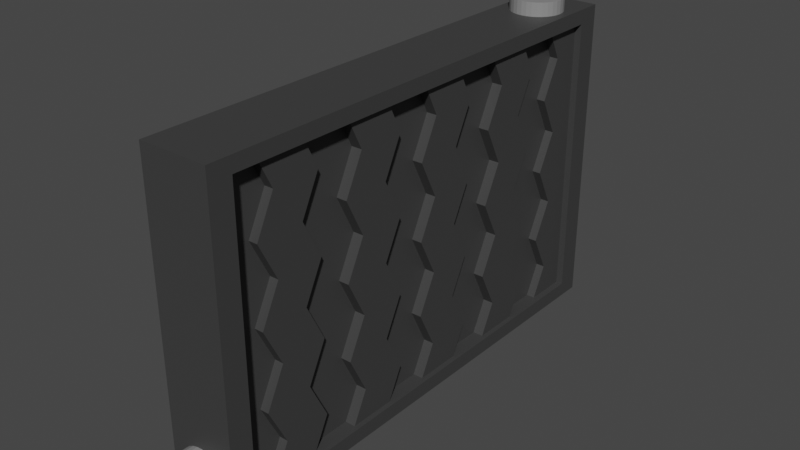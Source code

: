 # Source: radiator.blend  (saved by Blender 3.5.10; exported with 4.5.12 LTS)
import bpy
from mathutils import Matrix  # noqa: F401  (used for matrix-valued properties, if any)

bpy.ops.wm.read_factory_settings(use_empty=True)
scene = bpy.context.scene
scene.name = 'Scene'

# ---- collections
col_collection = bpy.data.collections.new('Collection'); scene.collection.children.link(col_collection)

# ---- materials (node trees are filled in below, after node groups)
mat_material = bpy.data.materials.new('Material')
mat_material.alpha_threshold = 0.0
mat_material.use_transparent_shadow = False
mat_material.roughness = 0.5
mat_material.line_color = (0.0, 0.0, 0.0, 1.0)
mat_material_001 = bpy.data.materials.new('Material.001')
mat_material_001.use_transparent_shadow = False

# ---- material node trees
mat_material.use_nodes = True; mat_material.node_tree.nodes.clear()
_N = mat_material.node_tree.nodes; _L = mat_material.node_tree.links
n0 = _N.new('ShaderNodeOutputMaterial'); n0.name = 'Material Output'; n0.location = (300, 300)
n1 = _N.new('ShaderNodeBsdfPrincipled'); n1.name = 'Principled BSDF'; n1.location = (10, 300)
n1.distribution = 'GGX'
n1.subsurface_method = 'RANDOM_WALK_SKIN'
n1.inputs[0].default_value = (0.04696, 0.04696, 0.04696, 1.0)
n1.inputs[3].default_value = 1.45
n1.inputs[27].default_value = (0.0, 0.0, 0.0, 1.0)
n1.inputs[28].default_value = 1.0
_L.new(n1.outputs[0], n0.inputs[0])
n0.is_active_output = True
mat_material_001.use_nodes = True; mat_material_001.node_tree.nodes.clear()
_N = mat_material_001.node_tree.nodes; _L = mat_material_001.node_tree.links
n0 = _N.new('ShaderNodeBsdfPrincipled'); n0.name = 'Principled BSDF'; n0.location = (10, 300)
n0.distribution = 'GGX'
n0.subsurface_method = 'RANDOM_WALK_SKIN'
n0.inputs[0].default_value = (0.2529, 0.2529, 0.2529, 1.0)
n0.inputs[3].default_value = 1.45
n0.inputs[27].default_value = (0.0, 0.0, 0.0, 1.0)
n0.inputs[28].default_value = 1.0
n1 = _N.new('ShaderNodeOutputMaterial'); n1.name = 'Material Output'; n1.location = (300, 300)
_L.new(n0.outputs[0], n1.inputs[0])
n1.is_active_output = True

# ---- world
world_world = bpy.data.worlds.new('World'); scene.world = world_world
world_world.use_nodes = True; world_world.node_tree.nodes.clear()
_N = world_world.node_tree.nodes; _L = world_world.node_tree.links
n0 = _N.new('ShaderNodeOutputWorld'); n0.name = 'World Output'; n0.location = (300, 300)
n1 = _N.new('ShaderNodeBackground'); n1.name = 'Background'; n1.location = (10, 300)
n1.inputs[0].default_value = (0.05088, 0.05088, 0.05088, 1.0)
_L.new(n1.outputs[0], n0.inputs[0])
n0.is_active_output = True
world_world.color = (0.05088, 0.05088, 0.05088)
world_world.use_sun_shadow = False
world_world.sun_shadow_jitter_overblur = 0.0

# ---- meshes
me_cube = bpy.data.meshes.new('Cube')
me_cube.from_pydata([(1.0, 0.9073, 0.9073), (1.0, 0.9073, -0.9073), (1.0, -0.9073, 0.9073), (1.0, -0.9073, -0.9073), (-1.0, 1.0, 1.0), (-1.0, 1.0, -1.0), (-1.0, -1.0, 1.0), (-1.0, -1.0, -1.0), (1.0, 1.0, 1.0), (1.0, 1.0, -1.0), (1.0, -1.0, 1.0), (1.0, -1.0, -1.0), (-1.0, -0.9073, -0.9073), (-1.0, 0.9073, 0.9073), (-1.0, -0.9073, 0.9073), (-1.0, 0.9073, -0.9073), (-1.0, -0.9073, 0.9073), (-1.0, -1.0, 1.0), (-1.0, 1.0, 1.0), (-1.0, 1.0, -1.0), (-1.0, 0.9073, -0.9073), (-1.0, 0.9073, 0.9073), (-1.0, -1.0, -1.0), (-1.0, -0.9073, -0.9073)], [], [(8, 4, 6, 10), (11, 10, 6, 7), (5, 9, 11, 7), (5, 4, 8, 9), (0, 1, 9, 8), (3, 2, 10, 11), (2, 0, 8, 10), (1, 3, 11, 9), (16, 17, 18, 19, 20, 21), (20, 19, 22, 17, 16, 23), (12, 3, 1, 15), (14, 2, 3, 12), (13, 0, 2, 14), (15, 1, 0, 13)])
_uv = me_cube.uv_layers.new(name='UVMap')
_uv.uv.foreach_set('vector', [0.625, 0.5, 0.875, 0.5, 0.875, 0.75, 0.625, 0.75, 0.375, 0.75, 0.625, 0.75, 0.625, 1.0, 0.375, 1.0, 0.125, 0.5, 0.375, 0.5, 0.375, 0.75, 0.125, 0.75, 0.375, 0.25, 0.625, 0.25, 0.625, 0.5, 0.375, 0.5, 0.6134, 0.5116, 0.3866, 0.5116, 0.375, 0.5, 0.625, 0.5, 0.3866, 0.7384, 0.6134, 0.7384, 0.625, 0.75, 0.375, 0.75, 0.6134, 0.7384, 0.6134, 0.5116, 0.625, 0.5, 0.625, 0.75, 0.3866, 0.5116, 0.3866, 0.7384, 0.375, 0.75, 0.375, 0.5, 0.6134, 0.01158, 0.625, 0.0, 0.625, 0.25, 0.375, 0.25, 0.3866, 0.2384, 0.6134, 0.2384, 0.3866, 0.2384, 0.375, 0.25, 0.375, 0.0, 0.625, 0.0, 0.6134, 0.01158, 0.3866, 0.01158, 0.3866, 0.7384, 0.3866, 0.7384, 0.3866, 0.5116, 0.3866, 0.5116, 0.6134, 0.7384, 0.6134, 0.7384, 0.3866, 0.7384, 0.3866, 0.7384, 0.6134, 0.5116, 0.6134, 0.5116, 0.6134, 0.7384, 0.6134, 0.7384, 0.3866, 0.5116, 0.3866, 0.5116, 0.6134, 0.5116, 0.6134, 0.5116])
me_cube.materials.append(mat_material)
me_cube.use_mirror_vertex_groups = False
me_cube.update()
me_cube_001 = bpy.data.meshes.new('Cube.001')
me_cube_001.from_pydata([(-0.4, -5.045, -3.173), (-0.4, -4.645, -2.373), (-0.4, -4.245, -3.173), (-0.4, -3.845, -2.373), (0.4, -5.045, -3.173), (0.4, -4.645, -2.373), (0.4, -4.245, -3.173), (0.4, -3.845, -2.373), (-0.4, -5.045, -1.573), (-0.4, -4.245, -1.573), (0.4, -4.245, -1.573), (0.4, -5.045, -1.573), (-0.4, -4.645, -0.7734), (-0.4, -3.845, -0.7734), (0.4, -3.845, -0.7734), (0.4, -4.645, -0.7734), (-0.4, -5.045, 0.02656), (-0.4, -4.245, 0.02656), (0.4, -4.245, 0.02656), (0.4, -5.045, 0.02656), (-0.4, -4.645, 0.8266), (-0.4, -3.845, 0.8266), (0.4, -3.845, 0.8266), (0.4, -4.645, 0.8266), (-0.4, -5.045, 1.627), (-0.4, -4.245, 1.627), (0.4, -4.245, 1.627), (0.4, -5.045, 1.627), (-0.4, -4.645, 2.427), (-0.4, -3.845, 2.427), (0.4, -3.845, 2.427), (0.4, -4.645, 2.427), (-0.4, -5.045, 3.227), (-0.4, -4.245, 3.227), (0.4, -4.245, 3.227), (0.4, -5.045, 3.227), (-0.4, -2.845, -2.373), (-0.4, -3.245, -3.173), (0.4, -3.245, -3.173), (0.4, -2.845, -2.373), (-0.4, -3.245, -1.573), (0.4, -3.245, -1.573), (-0.4, -2.845, -0.7734), (0.4, -2.845, -0.7734), (-0.4, -3.245, 0.02656), (0.4, -3.245, 0.02656), (-0.4, -2.845, 0.8266), (0.4, -2.845, 0.8266), (-0.4, -3.245, 1.627), (0.4, -3.245, 1.627), (-0.4, -2.845, 2.427), (0.4, -2.845, 2.427), (-0.4, -3.245, 3.227), (0.4, -3.245, 3.227), (0.4, -1.845, -2.373), (0.4, -2.245, -3.173), (-0.4, -1.845, -2.373), (-0.4, -2.245, -3.173), (-0.4, -2.245, -1.573), (0.4, -2.245, -1.573), (-0.4, -1.845, -0.7734), (0.4, -1.845, -0.7734), (-0.4, -2.245, 0.02656), (0.4, -2.245, 0.02656), (-0.4, -1.845, 0.8266), (0.4, -1.845, 0.8266), (-0.4, -2.245, 1.627), (0.4, -2.245, 1.627), (-0.4, -1.845, 2.427), (0.4, -1.845, 2.427), (-0.4, -2.245, 3.227), (0.4, -2.245, 3.227), (0.4, -0.8452, -2.373), (0.4, -1.245, -3.173), (-0.4, -0.8452, -2.373), (-0.4, -1.245, -3.173), (-0.4, -1.245, -1.573), (0.4, -1.245, -1.573), (-0.4, -0.8452, -0.7734), (0.4, -0.8452, -0.7734), (-0.4, -1.245, 0.02656), (0.4, -1.245, 0.02656), (-0.4, -0.8452, 0.8266), (0.4, -0.8452, 0.8266), (-0.4, -1.245, 1.627), (0.4, -1.245, 1.627), (-0.4, -0.8452, 2.427), (0.4, -0.8452, 2.427), (-0.4, -1.245, 3.227), (0.4, -1.245, 3.227), (0.4, 0.1548, -2.373), (0.4, -0.2452, -3.173), (-0.4, 0.1548, -2.373), (-0.4, -0.2452, -3.173), (-0.4, -0.2452, -1.573), (0.4, -0.2452, -1.573), (-0.4, 0.1548, -0.7734), (0.4, 0.1548, -0.7734), (-0.4, -0.2452, 0.02656), (0.4, -0.2452, 0.02656), (-0.4, 0.1548, 0.8266), (0.4, 0.1548, 0.8266), (-0.4, -0.2452, 1.627), (0.4, -0.2452, 1.627), (-0.4, 0.1548, 2.427), (0.4, 0.1548, 2.427), (-0.4, -0.2452, 3.227), (0.4, -0.2452, 3.227), (0.4, 1.155, -2.373), (0.4, 0.7548, -3.173), (-0.4, 1.155, -2.373), (-0.4, 0.7548, -3.173), (-0.4, 0.7548, -1.573), (0.4, 0.7548, -1.573), (-0.4, 1.155, -0.7734), (0.4, 1.155, -0.7734), (-0.4, 0.7548, 0.02656), (0.4, 0.7548, 0.02656), (-0.4, 1.155, 0.8266), (0.4, 1.155, 0.8266), (-0.4, 0.7548, 1.627), (0.4, 0.7548, 1.627), (-0.4, 1.155, 2.427), (0.4, 1.155, 2.427), (-0.4, 0.7548, 3.227), (0.4, 0.7548, 3.227), (0.4, 2.155, -2.373), (0.4, 1.755, -3.173), (-0.4, 2.155, -2.373), (-0.4, 1.755, -3.173), (-0.4, 1.755, -1.573), (0.4, 1.755, -1.573), (-0.4, 2.155, -0.7734), (0.4, 2.155, -0.7734), (-0.4, 1.755, 0.02656), (0.4, 1.755, 0.02656), (-0.4, 2.155, 0.8266), (0.4, 2.155, 0.8266), (-0.4, 1.755, 1.627), (0.4, 1.755, 1.627), (-0.4, 2.155, 2.427), (0.4, 2.155, 2.427), (-0.4, 1.755, 3.227), (0.4, 1.755, 3.227), (0.4, 3.155, -2.373), (0.4, 2.755, -3.173), (-0.4, 3.155, -2.373), (-0.4, 2.755, -3.173), (-0.4, 2.755, -1.573), (0.4, 2.755, -1.573), (-0.4, 3.155, -0.7734), (0.4, 3.155, -0.7734), (-0.4, 2.755, 0.02656), (0.4, 2.755, 0.02656), (-0.4, 3.155, 0.8266), (0.4, 3.155, 0.8266), (-0.4, 2.755, 1.627), (0.4, 2.755, 1.627), (-0.4, 3.155, 2.427), (0.4, 3.155, 2.427), (-0.4, 2.755, 3.227), (0.4, 2.755, 3.227), (0.4, 4.155, -2.373), (0.4, 3.755, -3.173), (-0.4, 4.155, -2.373), (-0.4, 3.755, -3.173), (-0.4, 3.755, -1.573), (0.4, 3.755, -1.573), (-0.4, 4.155, -0.7734), (0.4, 4.155, -0.7734), (-0.4, 3.755, 0.02656), (0.4, 3.755, 0.02656), (-0.4, 4.155, 0.8266), (0.4, 4.155, 0.8266), (-0.4, 3.755, 1.627), (0.4, 3.755, 1.627), (-0.4, 4.155, 2.427), (0.4, 4.155, 2.427), (-0.4, 3.755, 3.227), (0.4, 3.755, 3.227), (0.4, 5.155, -2.373), (0.4, 4.755, -3.173), (-0.4, 5.155, -2.373), (-0.4, 4.755, -3.173), (-0.4, 4.755, -1.573), (0.4, 4.755, -1.573), (-0.4, 5.155, -0.7734), (0.4, 5.155, -0.7734), (-0.4, 4.755, 0.02656), (0.4, 4.755, 0.02656), (-0.4, 5.155, 0.8266), (0.4, 5.155, 0.8266), (-0.4, 4.755, 1.627), (0.4, 4.755, 1.627), (-0.4, 5.155, 2.427), (0.4, 5.155, 2.427), (-0.4, 4.755, 3.227), (0.4, 4.755, 3.227), (-0.2123, -3.845, -2.373), (-0.2123, -4.245, -3.173), (0.5877, -4.245, -3.173), (0.5877, -3.245, 1.627), (0.5877, -4.245, 1.627), (0.5877, -3.845, -2.373), (0.5877, -2.845, -2.373), (0.5877, -3.245, -3.173), (0.5877, -2.845, 0.8266), (0.5877, -3.845, 0.8266), (-0.2123, -4.245, -1.573), (0.5877, -4.245, -1.573), (0.5877, -4.245, 0.02656), (0.5877, -3.245, 0.02656), (0.5877, -3.845, -0.7734), (-0.2123, -3.845, -0.7734), (-0.2123, -4.245, 0.02656), (-0.2123, -3.245, -3.173), (-0.2123, -3.845, 0.8266), (-0.2123, -2.845, 2.427), (-0.2123, -3.845, 2.427), (-0.2123, -4.245, 1.627), (-0.2123, -4.245, 3.227), (-0.2123, -3.245, 3.227), (-0.2123, -2.845, -2.373), (0.5877, -3.845, 2.427), (0.5877, -4.245, 3.227), (-0.2123, -3.245, -1.573), (0.5877, -3.245, -1.573), (0.5877, -2.845, -0.7734), (-0.2123, -2.845, -0.7734), (-0.2123, -3.245, 0.02656), (-0.2123, -2.845, 0.8266), (-0.2123, -3.245, 1.627), (0.5877, -2.845, 2.427), (0.5877, -3.245, 3.227), (0.6216, -1.845, -2.373), (0.6216, -2.245, -3.173), (-0.1784, -2.245, 1.627), (-0.1784, -1.245, 1.627), (-0.1784, -2.245, -3.173), (-0.1784, -1.845, -2.373), (0.6216, -1.245, -3.173), (-0.1784, -2.245, -1.573), (0.6216, -2.245, -1.573), (-0.1784, -1.245, -3.173), (0.6216, -1.845, -0.7734), (-0.1784, -1.845, -0.7734), (0.6216, -1.245, 3.227), (0.6216, -2.245, 3.227), (-0.1784, -2.245, 0.02656), (0.6216, -2.245, 0.02656), (0.6216, -1.845, 2.427), (0.6216, -0.8452, 2.427), (-0.1784, -1.845, 0.8266), (0.6216, -1.845, 0.8266), (-0.1784, -1.245, -1.573), (0.6216, -2.245, 1.627), (-0.1784, -0.8452, -0.7734), (-0.1784, -1.845, 2.427), (-0.1784, -2.245, 3.227), (0.6216, -0.8452, -2.373), (-0.1784, -0.8452, -2.373), (0.6216, -1.245, -1.573), (0.6216, -0.8452, -0.7734), (-0.1784, -1.245, 0.02656), (0.6216, -1.245, 0.02656), (-0.1784, -0.8452, 0.8266), (0.6216, -0.8452, 0.8266), (0.6216, -1.245, 1.627), (-0.1784, -0.8452, 2.427), (-0.1784, -1.245, 3.227), (0.6172, 0.1548, -2.373), (0.6172, -0.2452, -3.173), (0.6172, -0.2452, 1.627), (0.6172, 0.7548, 1.627), (-0.1828, -0.2452, -3.173), (-0.1828, 0.1548, -2.373), (-0.1828, 1.155, -2.373), (-0.1828, -0.2452, -1.573), (0.6172, -0.2452, -1.573), (-0.1828, 0.7548, -1.573), (0.6172, 0.1548, -0.7734), (-0.1828, 0.1548, -0.7734), (0.6172, 0.7548, 0.02656), (0.6172, -0.2452, 0.02656), (-0.1828, -0.2452, 0.02656), (0.6172, 1.155, -0.7734), (-0.1828, 0.1548, 0.8266), (0.6172, 0.1548, 0.8266), (-0.1828, 1.155, -0.7734), (-0.1828, -0.2452, 1.627), (-0.1828, 0.7548, 0.02656), (0.6172, 0.1548, 2.427), (-0.1828, 0.1548, 2.427), (-0.1828, -0.2452, 3.227), (0.6172, -0.2452, 3.227), (0.6172, 1.155, -2.373), (0.6172, 0.7548, -3.173), (-0.1828, 0.7548, -3.173), (0.6172, 0.7548, -1.573), (-0.1828, 1.155, 0.8266), (0.6172, 1.155, 0.8266), (-0.1828, 0.7548, 1.627), (0.6172, 1.155, 2.427), (-0.1828, 1.155, 2.427), (-0.1828, 0.7548, 3.227), (0.6172, 0.7548, 3.227), (0.6215, 2.155, -2.373), (0.6215, 1.755, -3.173), (0.6215, 1.755, 3.227), (0.6215, 2.755, 3.227), (-0.1785, 1.755, -3.173), (-0.1785, 2.155, -2.373), (-0.1785, 2.755, 0.02656), (-0.1785, 1.755, 0.02656), (-0.1785, 1.755, -1.573), (0.6215, 1.755, -1.573), (-0.1785, 2.155, 0.8266), (-0.1785, 3.155, 0.8266), (0.6215, 2.155, -0.7734), (-0.1785, 2.155, -0.7734), (-0.1785, 2.755, 1.627), (-0.1785, 1.755, 1.627), (0.6215, 1.755, 0.02656), (-0.1785, 2.155, 2.427), (-0.1785, 3.155, 2.427), (0.6215, 2.155, 0.8266), (0.6215, 2.755, -1.573), (0.6215, 1.755, 1.627), (0.6215, 3.155, -2.373), (0.6215, 2.155, 2.427), (-0.1785, 1.755, 3.227), (0.6215, 2.755, -3.173), (-0.1785, 2.755, -3.173), (-0.1785, 3.155, -2.373), (-0.1785, 2.755, -1.573), (0.6215, 3.155, -0.7734), (-0.1785, 3.155, -0.7734), (0.6215, 2.755, 0.02656), (0.6215, 3.155, 0.8266), (0.6215, 2.755, 1.627), (0.6215, 3.155, 2.427), (-0.1785, 2.755, 3.227), (0.5825, 4.155, -2.373), (0.5825, 3.755, -3.173), (-0.2175, 3.755, 3.227), (-0.2175, 4.755, 3.227), (-0.2175, 3.755, -3.173), (-0.2175, 4.155, -2.373), (0.5825, 5.155, -0.7734), (0.5825, 4.155, -0.7734), (-0.2175, 3.755, -1.573), (0.5825, 3.755, -1.573), (0.5825, 4.755, -1.573), (-0.2175, 4.155, -0.7734), (0.5825, 5.155, 0.8266), (0.5825, 4.155, 0.8266), (-0.2175, 3.755, 0.02656), (0.5825, 3.755, 0.02656), (0.5825, 4.755, 0.02656), (-0.2175, 4.155, 0.8266), (0.5825, 5.155, -2.373), (-0.2175, 3.755, 1.627), (0.5825, 3.755, 1.627), (0.5825, 4.755, -3.173), (0.5825, 4.155, 2.427), (-0.2175, 4.155, 2.427), (0.5825, 3.755, 3.227), (-0.2175, 4.755, -3.173), (-0.2175, 5.155, -2.373), (-0.2175, 4.755, -1.573), (-0.2175, 5.155, -0.7734), (-0.2175, 4.755, 0.02656), (-0.2175, 5.155, 0.8266), (-0.2175, 4.755, 1.627), (0.5825, 4.755, 1.627), (0.5825, 5.155, 2.427), (-0.2175, 5.155, 2.427), (0.5825, 4.755, 3.227)], [], [(0, 1, 3, 2), (7, 6, 200, 203), (6, 7, 5, 4), (1, 0, 8), (2, 6, 4, 0), (46, 44, 229, 230), (11, 10, 14, 15), (5, 7, 10, 11), (3, 1, 8, 9), (12, 8, 16), (13, 12, 16, 17), (9, 8, 12, 13), (20, 16, 24), (25, 29, 218, 219), (28, 24, 32), (5, 11, 4), (6, 2, 199, 200), (15, 14, 18, 19), (11, 15, 19), (10, 7, 203, 209), (19, 18, 22, 23), (17, 16, 20, 21), (27, 26, 30, 31), (43, 45, 211, 227), (23, 22, 26, 27), (21, 20, 24, 25), (29, 28, 32, 33), (25, 24, 28, 29), (23, 27, 19), (2, 3, 198, 199), (34, 33, 32, 35), (27, 31, 35), (22, 18, 210, 207), (31, 30, 34, 35), (27, 24, 32, 35), (19, 16, 24, 27), (11, 8, 16, 19), (4, 0, 8, 11), (38, 37, 57, 55), (42, 44, 62, 60), (49, 47, 65, 67), (46, 48, 66, 64), (53, 51, 69, 71), (40, 42, 60, 58), (50, 52, 70, 68), (43, 41, 59, 61), (3, 9, 208, 198), (44, 42, 228, 229), (30, 26, 202, 223), (51, 53, 233, 232), (17, 21, 216, 214), (36, 37, 215, 222), (52, 50, 217, 221), (42, 40, 225, 228), (9, 13, 213, 208), (53, 52, 221, 233), (85, 87, 251, 267), (55, 57, 238, 235), (72, 77, 261, 259), (65, 63, 249, 253), (76, 74, 260, 254), (62, 64, 252, 248), (83, 85, 267, 266), (54, 55, 235, 234), (45, 43, 61, 63), (36, 40, 58, 56), (51, 49, 67, 69), (37, 36, 56, 57), (39, 38, 55, 54), (41, 39, 54, 59), (48, 50, 68, 66), (44, 46, 64, 62), (52, 53, 71, 70), (47, 45, 63, 65), (84, 86, 104, 102), (77, 72, 90, 95), (87, 85, 103, 105), (74, 76, 94, 92), (81, 79, 97, 99), (78, 80, 98, 96), (85, 83, 101, 103), (75, 74, 92, 93), (84, 82, 265, 237), (74, 75, 243, 260), (63, 61, 244, 249), (75, 73, 240, 243), (60, 62, 248, 245), (81, 83, 266, 264), (71, 69, 250, 247), (82, 80, 263, 265), (68, 70, 258, 257), (73, 72, 259, 240), (107, 105, 291, 294), (118, 116, 290, 299), (104, 106, 293, 292), (109, 108, 295, 296), (94, 96, 281, 277), (106, 107, 294, 293), (97, 95, 278, 280), (115, 117, 282, 285), (80, 82, 100, 98), (88, 89, 107, 106), (72, 73, 91, 90), (83, 81, 99, 101), (79, 77, 95, 97), (86, 88, 106, 104), (76, 78, 96, 94), (89, 87, 105, 107), (73, 75, 93, 91), (82, 84, 102, 100), (108, 109, 127, 126), (124, 125, 143, 142), (116, 118, 136, 134), (120, 122, 140, 138), (113, 108, 126, 131), (123, 121, 139, 141), (110, 112, 130, 128), (117, 115, 133, 135), (102, 104, 292, 289), (116, 114, 288, 290), (105, 103, 272, 291), (123, 125, 305, 302), (95, 90, 270, 278), (124, 122, 303, 304), (92, 94, 277, 275), (114, 112, 279, 288), (103, 101, 287, 272), (125, 124, 304, 305), (160, 158, 324, 341), (128, 130, 314, 311), (150, 148, 334, 336), (139, 137, 325, 327), (161, 160, 341, 309), (149, 151, 335, 326), (136, 138, 321, 316), (158, 156, 320, 324), (119, 117, 135, 137), (115, 113, 131, 133), (122, 124, 142, 140), (112, 114, 132, 130), (125, 123, 141, 143), (109, 111, 129, 127), (118, 120, 138, 136), (111, 110, 128, 129), (121, 119, 137, 139), (114, 116, 134, 132), (161, 159, 177, 179), (148, 150, 168, 166), (158, 160, 178, 176), (151, 149, 167, 169), (155, 153, 171, 173), (144, 145, 163, 162), (160, 161, 179, 178), (152, 154, 172, 170), (129, 128, 311, 310), (157, 159, 340, 339), (127, 129, 310, 307), (144, 149, 326, 328), (137, 135, 322, 325), (148, 146, 333, 334), (134, 136, 316, 313), (155, 157, 339, 338), (126, 127, 307, 306), (156, 154, 317, 320), (170, 172, 359, 356), (191, 193, 374, 354), (162, 163, 343, 342), (192, 190, 372, 373), (182, 183, 367, 368), (171, 169, 349, 357), (183, 181, 363, 367), (168, 170, 356, 353), (145, 147, 165, 163), (154, 156, 174, 172), (147, 146, 164, 165), (157, 155, 173, 175), (150, 152, 170, 168), (153, 151, 169, 171), (146, 148, 166, 164), (159, 157, 175, 177), (149, 144, 162, 167), (156, 158, 176, 174), (183, 182, 180, 181), (180, 182, 184, 185), (185, 184, 186, 187), (187, 186, 188, 189), (189, 188, 190, 191), (191, 190, 192, 193), (193, 192, 194, 195), (195, 194, 196, 197), (189, 191, 354, 358), (179, 177, 364, 366), (190, 188, 371, 372), (176, 178, 344, 365), (181, 180, 360, 363), (166, 168, 353, 350), (178, 179, 366, 344), (169, 167, 351, 349), (187, 189, 358, 348), (174, 176, 365, 361), (220, 224, 233, 221), (198, 208, 225, 222), (224, 223, 232, 233), (219, 218, 217, 231), (202, 207, 206, 201), (207, 210, 211, 206), (203, 200, 205, 204), (218, 220, 221, 217), (212, 209, 226, 227), (209, 203, 204, 226), (199, 198, 222, 215), (213, 214, 229, 228), (200, 199, 215, 205), (223, 202, 201, 232), (208, 213, 228, 225), (214, 216, 230, 229), (210, 212, 227, 211), (216, 219, 231, 230), (13, 17, 214, 213), (45, 47, 206, 211), (33, 34, 224, 220), (18, 14, 212, 210), (48, 46, 230, 231), (47, 49, 201, 206), (21, 25, 219, 216), (40, 36, 222, 225), (14, 10, 209, 212), (26, 22, 207, 202), (39, 41, 226, 204), (38, 39, 204, 205), (29, 33, 220, 218), (49, 51, 232, 201), (37, 38, 205, 215), (50, 48, 231, 217), (41, 43, 227, 226), (34, 30, 223, 224), (249, 244, 262, 264), (245, 248, 263, 256), (255, 253, 266, 267), (238, 239, 260, 243), (252, 236, 237, 265), (235, 238, 243, 240), (247, 250, 251, 246), (241, 245, 256, 254), (239, 241, 254, 260), (250, 255, 267, 251), (242, 234, 259, 261), (236, 257, 268, 237), (248, 252, 265, 263), (258, 247, 246, 269), (234, 235, 240, 259), (253, 249, 264, 266), (244, 242, 261, 262), (257, 258, 269, 268), (57, 56, 239, 238), (86, 84, 237, 268), (64, 66, 236, 252), (77, 79, 262, 261), (89, 88, 269, 246), (67, 65, 253, 255), (78, 76, 254, 256), (56, 58, 241, 239), (88, 86, 268, 269), (59, 54, 234, 242), (87, 89, 246, 251), (69, 67, 255, 250), (80, 78, 256, 263), (66, 68, 257, 236), (79, 81, 264, 262), (61, 59, 242, 244), (70, 71, 247, 258), (58, 60, 245, 241), (293, 294, 305, 304), (284, 286, 299, 290), (289, 292, 303, 301), (278, 270, 295, 298), (291, 272, 273, 302), (275, 277, 279, 276), (283, 280, 285, 282), (281, 284, 290, 288), (270, 271, 296, 295), (287, 283, 282, 300), (280, 278, 298, 285), (292, 293, 304, 303), (277, 281, 288, 279), (294, 291, 302, 305), (271, 274, 297, 296), (286, 289, 301, 299), (274, 275, 276, 297), (272, 287, 300, 273), (117, 119, 300, 282), (96, 98, 284, 281), (111, 109, 296, 297), (99, 97, 280, 283), (110, 111, 297, 276), (120, 118, 299, 301), (90, 91, 271, 270), (119, 121, 273, 300), (98, 100, 286, 284), (112, 110, 276, 279), (101, 99, 283, 287), (108, 113, 298, 295), (91, 93, 274, 271), (121, 123, 302, 273), (93, 92, 275, 274), (122, 120, 301, 303), (100, 102, 289, 286), (113, 115, 285, 298), (323, 330, 341, 324), (318, 315, 326, 335), (325, 322, 337, 338), (306, 307, 331, 328), (330, 308, 309, 341), (313, 316, 317, 312), (321, 323, 324, 320), (315, 306, 328, 326), (314, 319, 336, 334), (308, 329, 340, 309), (307, 310, 332, 331), (316, 321, 320, 317), (310, 311, 333, 332), (327, 325, 338, 339), (319, 313, 312, 336), (322, 318, 335, 337), (311, 314, 334, 333), (329, 327, 339, 340), (131, 126, 306, 315), (159, 161, 309, 340), (141, 139, 327, 329), (152, 150, 336, 312), (138, 140, 323, 321), (151, 153, 337, 335), (133, 131, 315, 318), (142, 143, 308, 330), (130, 132, 319, 314), (145, 144, 328, 331), (140, 142, 330, 323), (154, 152, 312, 317), (143, 141, 329, 308), (153, 155, 338, 337), (132, 134, 313, 319), (147, 145, 331, 332), (135, 133, 318, 322), (146, 147, 332, 333), (359, 361, 373, 372), (343, 346, 367, 363), (366, 364, 375, 377), (350, 353, 370, 369), (365, 344, 345, 376), (349, 351, 352, 348), (355, 357, 358, 354), (342, 343, 363, 360), (346, 347, 368, 367), (362, 355, 354, 374), (353, 356, 371, 370), (357, 349, 348, 358), (347, 350, 369, 368), (364, 362, 374, 375), (351, 342, 360, 352), (361, 365, 376, 373), (356, 359, 372, 371), (344, 366, 377, 345), (184, 182, 368, 369), (173, 171, 357, 355), (180, 185, 352, 360), (163, 165, 346, 343), (193, 195, 375, 374), (165, 164, 347, 346), (194, 192, 373, 376), (172, 174, 361, 359), (185, 187, 348, 352), (197, 196, 345, 377), (175, 173, 355, 362), (186, 184, 369, 370), (164, 166, 350, 347), (196, 194, 376, 345), (167, 162, 342, 351), (195, 197, 377, 375), (177, 175, 362, 364), (188, 186, 370, 371)])
_uv = me_cube_001.uv_layers.new(name='UVMap')
_uv.uv.foreach_set('vector', [0.375, 0.0, 0.625, 0.0, 0.625, 0.25, 0.375, 0.25, 0.625, 0.5, 0.375, 0.5, 0.375, 0.5, 0.625, 0.5, 0.375, 0.5, 0.625, 0.5, 0.625, 0.75, 0.375, 0.75, 0.625, 0.0, 0.375, 1.0, 0.625, 0.0, 0.125, 0.5, 0.375, 0.5, 0.375, 0.75, 0.125, 0.75, 0.625, 0.25, 0.625, 0.25, 0.625, 0.25, 0.625, 0.25, 0.625, 0.75, 0.625, 0.5, 0.625, 0.5, 0.625, 0.75, 0.625, 0.75, 0.625, 0.5, 0.625, 0.5, 0.625, 0.75, 0.625, 0.25, 0.625, 0.0, 0.625, 0.0, 0.625, 0.25, 0.625, 0.0, 0.625, 1.0, 0.625, 0.0, 0.625, 0.25, 0.625, 0.0, 0.625, 0.0, 0.625, 0.25, 0.625, 0.25, 0.625, 0.0, 0.625, 0.0, 0.625, 0.25, 0.625, 0.0, 0.625, 1.0, 0.625, 0.0, 0.625, 0.25, 0.625, 0.25, 0.625, 0.25, 0.625, 0.25, 0.625, 0.0, 0.625, 1.0, 0.625, 0.0, 0.625, 0.75, 0.625, 0.75, 0.375, 0.75, 0.375, 0.5, 0.125, 0.5, 0.125, 0.5, 0.375, 0.5, 0.625, 0.75, 0.625, 0.5, 0.625, 0.5, 0.625, 0.75, 0.625, 0.75, 0.625, 0.75, 0.625, 0.75, 0.625, 0.5, 0.625, 0.5, 0.625, 0.5, 0.625, 0.5, 0.625, 0.75, 0.625, 0.5, 0.625, 0.5, 0.625, 0.75, 0.625, 0.25, 0.625, 0.0, 0.625, 0.0, 0.625, 0.25, 0.625, 0.75, 0.625, 0.5, 0.625, 0.5, 0.625, 0.75, 0.625, 0.5, 0.625, 0.5, 0.625, 0.5, 0.625, 0.5, 0.625, 0.75, 0.625, 0.5, 0.625, 0.5, 0.625, 0.75, 0.625, 0.25, 0.625, 0.0, 0.625, 0.0, 0.625, 0.25, 0.625, 0.25, 0.625, 0.0, 0.625, 0.0, 0.625, 0.25, 0.625, 0.25, 0.625, 0.0, 0.625, 0.0, 0.625, 0.25, 0.625, 0.75, 0.625, 0.75, 0.625, 0.75, 0.375, 0.25, 0.625, 0.25, 0.625, 0.25, 0.375, 0.25, 0.625, 0.5, 0.875, 0.5, 0.875, 0.75, 0.625, 0.75, 0.625, 0.75, 0.625, 0.75, 0.625, 0.75, 0.625, 0.5, 0.625, 0.5, 0.625, 0.5, 0.625, 0.5, 0.625, 0.75, 0.625, 0.5, 0.625, 0.5, 0.625, 0.75, 0.625, 0.75, 0.625, 1.0, 0.875, 0.75, 0.625, 0.75, 0.625, 0.75, 0.625, 1.0, 0.625, 1.0, 0.625, 0.75, 0.625, 0.75, 0.625, 1.0, 0.625, 1.0, 0.625, 0.75, 0.375, 0.75, 0.375, 1.0, 0.625, 1.0, 0.625, 0.75, 0.375, 0.5, 0.125, 0.5, 0.125, 0.5, 0.375, 0.5, 0.625, 0.25, 0.625, 0.25, 0.625, 0.25, 0.625, 0.25, 0.625, 0.5, 0.625, 0.5, 0.625, 0.5, 0.625, 0.5, 0.625, 0.25, 0.625, 0.25, 0.625, 0.25, 0.625, 0.25, 0.625, 0.5, 0.625, 0.5, 0.625, 0.5, 0.625, 0.5, 0.625, 0.25, 0.625, 0.25, 0.625, 0.25, 0.625, 0.25, 0.625, 0.25, 0.625, 0.25, 0.625, 0.25, 0.625, 0.25, 0.625, 0.5, 0.625, 0.5, 0.625, 0.5, 0.625, 0.5, 0.625, 0.25, 0.625, 0.25, 0.625, 0.25, 0.625, 0.25, 0.625, 0.25, 0.625, 0.25, 0.625, 0.25, 0.625, 0.25, 0.625, 0.5, 0.625, 0.5, 0.625, 0.5, 0.625, 0.5, 0.625, 0.5, 0.625, 0.5, 0.625, 0.5, 0.625, 0.5, 0.625, 0.25, 0.625, 0.25, 0.625, 0.25, 0.625, 0.25, 0.625, 0.25, 0.375, 0.25, 0.375, 0.25, 0.625, 0.25, 0.625, 0.25, 0.625, 0.25, 0.625, 0.25, 0.625, 0.25, 0.625, 0.25, 0.625, 0.25, 0.625, 0.25, 0.625, 0.25, 0.625, 0.25, 0.625, 0.25, 0.625, 0.25, 0.625, 0.25, 0.625, 0.5, 0.875, 0.5, 0.875, 0.5, 0.625, 0.5, 0.625, 0.5, 0.625, 0.5, 0.625, 0.5, 0.625, 0.5, 0.375, 0.5, 0.125, 0.5, 0.125, 0.5, 0.375, 0.5, 0.625, 0.5, 0.625, 0.5, 0.625, 0.5, 0.625, 0.5, 0.625, 0.5, 0.625, 0.5, 0.625, 0.5, 0.625, 0.5, 0.625, 0.25, 0.625, 0.25, 0.625, 0.25, 0.625, 0.25, 0.625, 0.25, 0.625, 0.25, 0.625, 0.25, 0.625, 0.25, 0.625, 0.5, 0.625, 0.5, 0.625, 0.5, 0.625, 0.5, 0.625, 0.5, 0.375, 0.5, 0.375, 0.5, 0.625, 0.5, 0.625, 0.5, 0.625, 0.5, 0.625, 0.5, 0.625, 0.5, 0.625, 0.25, 0.625, 0.25, 0.625, 0.25, 0.625, 0.25, 0.625, 0.5, 0.625, 0.5, 0.625, 0.5, 0.625, 0.5, 0.375, 0.25, 0.625, 0.25, 0.625, 0.25, 0.375, 0.25, 0.625, 0.5, 0.375, 0.5, 0.375, 0.5, 0.625, 0.5, 0.625, 0.5, 0.625, 0.5, 0.625, 0.5, 0.625, 0.5, 0.625, 0.25, 0.625, 0.25, 0.625, 0.25, 0.625, 0.25, 0.625, 0.25, 0.625, 0.25, 0.625, 0.25, 0.625, 0.25, 0.875, 0.5, 0.625, 0.5, 0.625, 0.5, 0.875, 0.5, 0.625, 0.5, 0.625, 0.5, 0.625, 0.5, 0.625, 0.5, 0.625, 0.25, 0.625, 0.25, 0.625, 0.25, 0.625, 0.25, 0.625, 0.5, 0.625, 0.5, 0.625, 0.5, 0.625, 0.5, 0.625, 0.5, 0.625, 0.5, 0.625, 0.5, 0.625, 0.5, 0.625, 0.25, 0.625, 0.25, 0.625, 0.25, 0.625, 0.25, 0.625, 0.5, 0.625, 0.5, 0.625, 0.5, 0.625, 0.5, 0.625, 0.25, 0.625, 0.25, 0.625, 0.25, 0.625, 0.25, 0.625, 0.5, 0.625, 0.5, 0.625, 0.5, 0.625, 0.5, 0.375, 0.25, 0.625, 0.25, 0.625, 0.25, 0.375, 0.25, 0.625, 0.25, 0.625, 0.25, 0.625, 0.25, 0.625, 0.25, 0.625, 0.25, 0.375, 0.25, 0.375, 0.25, 0.625, 0.25, 0.625, 0.5, 0.625, 0.5, 0.625, 0.5, 0.625, 0.5, 0.125, 0.5, 0.375, 0.5, 0.375, 0.5, 0.125, 0.5, 0.625, 0.25, 0.625, 0.25, 0.625, 0.25, 0.625, 0.25, 0.625, 0.5, 0.625, 0.5, 0.625, 0.5, 0.625, 0.5, 0.625, 0.5, 0.625, 0.5, 0.625, 0.5, 0.625, 0.5, 0.625, 0.25, 0.625, 0.25, 0.625, 0.25, 0.625, 0.25, 0.625, 0.25, 0.625, 0.25, 0.625, 0.25, 0.625, 0.25, 0.375, 0.5, 0.625, 0.5, 0.625, 0.5, 0.375, 0.5, 0.625, 0.5, 0.625, 0.5, 0.625, 0.5, 0.625, 0.5, 0.625, 0.25, 0.625, 0.25, 0.625, 0.25, 0.625, 0.25, 0.625, 0.25, 0.625, 0.25, 0.625, 0.25, 0.625, 0.25, 0.375, 0.5, 0.625, 0.5, 0.625, 0.5, 0.375, 0.5, 0.625, 0.25, 0.625, 0.25, 0.625, 0.25, 0.625, 0.25, 0.875, 0.5, 0.625, 0.5, 0.625, 0.5, 0.875, 0.5, 0.625, 0.5, 0.625, 0.5, 0.625, 0.5, 0.625, 0.5, 0.625, 0.5, 0.625, 0.5, 0.625, 0.5, 0.625, 0.5, 0.625, 0.25, 0.625, 0.25, 0.625, 0.25, 0.625, 0.25, 0.875, 0.5, 0.625, 0.5, 0.625, 0.5, 0.875, 0.5, 0.625, 0.5, 0.375, 0.5, 0.375, 0.5, 0.625, 0.5, 0.625, 0.5, 0.625, 0.5, 0.625, 0.5, 0.625, 0.5, 0.625, 0.5, 0.625, 0.5, 0.625, 0.5, 0.625, 0.5, 0.625, 0.25, 0.625, 0.25, 0.625, 0.25, 0.625, 0.25, 0.625, 0.25, 0.625, 0.25, 0.625, 0.25, 0.625, 0.25, 0.625, 0.5, 0.625, 0.5, 0.625, 0.5, 0.625, 0.5, 0.375, 0.5, 0.125, 0.5, 0.125, 0.5, 0.375, 0.5, 0.625, 0.25, 0.625, 0.25, 0.625, 0.25, 0.625, 0.25, 0.625, 0.5, 0.375, 0.5, 0.375, 0.5, 0.625, 0.5, 0.875, 0.5, 0.625, 0.5, 0.625, 0.5, 0.875, 0.5, 0.625, 0.25, 0.625, 0.25, 0.625, 0.25, 0.625, 0.25, 0.625, 0.25, 0.625, 0.25, 0.625, 0.25, 0.625, 0.25, 0.625, 0.5, 0.625, 0.5, 0.625, 0.5, 0.625, 0.5, 0.625, 0.5, 0.625, 0.5, 0.625, 0.5, 0.625, 0.5, 0.625, 0.25, 0.625, 0.25, 0.625, 0.25, 0.625, 0.25, 0.625, 0.5, 0.625, 0.5, 0.625, 0.5, 0.625, 0.5, 0.625, 0.25, 0.625, 0.25, 0.625, 0.25, 0.625, 0.25, 0.625, 0.25, 0.625, 0.25, 0.625, 0.25, 0.625, 0.25, 0.625, 0.5, 0.625, 0.5, 0.625, 0.5, 0.625, 0.5, 0.625, 0.5, 0.625, 0.5, 0.625, 0.5, 0.625, 0.5, 0.625, 0.5, 0.625, 0.5, 0.625, 0.5, 0.625, 0.5, 0.625, 0.25, 0.625, 0.25, 0.625, 0.25, 0.625, 0.25, 0.625, 0.25, 0.625, 0.25, 0.625, 0.25, 0.625, 0.25, 0.625, 0.25, 0.625, 0.25, 0.625, 0.25, 0.625, 0.25, 0.625, 0.5, 0.625, 0.5, 0.625, 0.5, 0.625, 0.5, 0.625, 0.5, 0.875, 0.5, 0.875, 0.5, 0.625, 0.5, 0.625, 0.25, 0.625, 0.25, 0.625, 0.25, 0.625, 0.25, 0.625, 0.25, 0.625, 0.25, 0.625, 0.25, 0.625, 0.25, 0.625, 0.25, 0.625, 0.25, 0.625, 0.25, 0.625, 0.25, 0.625, 0.5, 0.625, 0.5, 0.625, 0.5, 0.625, 0.5, 0.625, 0.5, 0.875, 0.5, 0.875, 0.5, 0.625, 0.5, 0.625, 0.5, 0.625, 0.5, 0.625, 0.5, 0.625, 0.5, 0.625, 0.25, 0.625, 0.25, 0.625, 0.25, 0.625, 0.25, 0.625, 0.25, 0.625, 0.25, 0.625, 0.25, 0.625, 0.25, 0.625, 0.5, 0.625, 0.5, 0.625, 0.5, 0.625, 0.5, 0.625, 0.5, 0.625, 0.5, 0.625, 0.5, 0.625, 0.5, 0.625, 0.25, 0.625, 0.25, 0.625, 0.25, 0.625, 0.25, 0.625, 0.25, 0.625, 0.25, 0.625, 0.25, 0.625, 0.25, 0.625, 0.5, 0.625, 0.5, 0.625, 0.5, 0.625, 0.5, 0.375, 0.5, 0.125, 0.5, 0.125, 0.5, 0.375, 0.5, 0.625, 0.25, 0.625, 0.25, 0.625, 0.25, 0.625, 0.25, 0.375, 0.25, 0.625, 0.25, 0.625, 0.25, 0.375, 0.25, 0.625, 0.5, 0.625, 0.5, 0.625, 0.5, 0.625, 0.5, 0.625, 0.25, 0.625, 0.25, 0.625, 0.25, 0.625, 0.25, 0.625, 0.5, 0.625, 0.5, 0.625, 0.5, 0.625, 0.5, 0.625, 0.25, 0.625, 0.25, 0.625, 0.25, 0.625, 0.25, 0.625, 0.25, 0.625, 0.25, 0.625, 0.25, 0.625, 0.25, 0.625, 0.5, 0.625, 0.5, 0.625, 0.5, 0.625, 0.5, 0.625, 0.5, 0.625, 0.5, 0.625, 0.5, 0.625, 0.5, 0.625, 0.5, 0.375, 0.5, 0.375, 0.5, 0.625, 0.5, 0.875, 0.5, 0.625, 0.5, 0.625, 0.5, 0.875, 0.5, 0.625, 0.25, 0.625, 0.25, 0.625, 0.25, 0.625, 0.25, 0.375, 0.25, 0.625, 0.25, 0.625, 0.25, 0.375, 0.25, 0.625, 0.5, 0.625, 0.5, 0.625, 0.5, 0.625, 0.5, 0.375, 0.5, 0.125, 0.5, 0.125, 0.5, 0.375, 0.5, 0.625, 0.5, 0.625, 0.5, 0.625, 0.5, 0.625, 0.5, 0.625, 0.5, 0.625, 0.5, 0.625, 0.5, 0.625, 0.5, 0.625, 0.25, 0.625, 0.25, 0.625, 0.25, 0.625, 0.25, 0.625, 0.25, 0.625, 0.25, 0.625, 0.25, 0.625, 0.25, 0.625, 0.5, 0.625, 0.5, 0.625, 0.5, 0.625, 0.5, 0.625, 0.5, 0.375, 0.5, 0.375, 0.5, 0.625, 0.5, 0.625, 0.25, 0.625, 0.25, 0.625, 0.25, 0.625, 0.25, 0.625, 0.25, 0.625, 0.25, 0.625, 0.25, 0.625, 0.25, 0.625, 0.5, 0.625, 0.5, 0.625, 0.5, 0.625, 0.5, 0.625, 0.5, 0.375, 0.5, 0.375, 0.5, 0.625, 0.5, 0.625, 0.25, 0.625, 0.25, 0.625, 0.25, 0.625, 0.25, 0.625, 0.25, 0.375, 0.25, 0.375, 0.25, 0.625, 0.25, 0.625, 0.5, 0.625, 0.5, 0.625, 0.5, 0.625, 0.5, 0.375, 0.25, 0.375, 0.5, 0.375, 0.5, 0.375, 0.25, 0.625, 0.25, 0.625, 0.25, 0.625, 0.25, 0.625, 0.25, 0.375, 0.5, 0.125, 0.5, 0.125, 0.5, 0.375, 0.5, 0.625, 0.25, 0.625, 0.25, 0.625, 0.25, 0.625, 0.25, 0.375, 0.25, 0.625, 0.25, 0.625, 0.25, 0.375, 0.25, 0.625, 0.5, 0.625, 0.5, 0.625, 0.5, 0.625, 0.5, 0.625, 0.25, 0.625, 0.25, 0.625, 0.25, 0.625, 0.25, 0.625, 0.5, 0.625, 0.5, 0.625, 0.5, 0.625, 0.5, 0.625, 0.25, 0.625, 0.25, 0.625, 0.25, 0.625, 0.25, 0.625, 0.5, 0.625, 0.5, 0.625, 0.5, 0.625, 0.5, 0.625, 0.5, 0.625, 0.5, 0.625, 0.5, 0.625, 0.5, 0.625, 0.25, 0.625, 0.25, 0.625, 0.25, 0.625, 0.25, 0.375, 0.25, 0.625, 0.25, 0.625, 0.5, 0.375, 0.5, 0.625, 0.5, 0.625, 0.25, 0.625, 0.25, 0.625, 0.5, 0.625, 0.5, 0.625, 0.25, 0.625, 0.25, 0.625, 0.5, 0.625, 0.5, 0.625, 0.25, 0.625, 0.25, 0.625, 0.5, 0.625, 0.5, 0.625, 0.25, 0.625, 0.25, 0.625, 0.5, 0.625, 0.5, 0.625, 0.25, 0.625, 0.25, 0.625, 0.5, 0.625, 0.5, 0.625, 0.25, 0.625, 0.25, 0.625, 0.5, 0.625, 0.5, 0.625, 0.25, 0.625, 0.25, 0.625, 0.5, 0.625, 0.5, 0.625, 0.5, 0.625, 0.5, 0.625, 0.5, 0.625, 0.5, 0.625, 0.5, 0.625, 0.5, 0.625, 0.5, 0.625, 0.25, 0.625, 0.25, 0.625, 0.25, 0.625, 0.25, 0.625, 0.25, 0.625, 0.25, 0.625, 0.25, 0.625, 0.25, 0.375, 0.5, 0.625, 0.5, 0.625, 0.5, 0.375, 0.5, 0.625, 0.25, 0.625, 0.25, 0.625, 0.25, 0.625, 0.25, 0.875, 0.5, 0.625, 0.5, 0.625, 0.5, 0.875, 0.5, 0.625, 0.5, 0.625, 0.5, 0.625, 0.5, 0.625, 0.5, 0.625, 0.5, 0.625, 0.5, 0.625, 0.5, 0.625, 0.5, 0.625, 0.25, 0.625, 0.25, 0.625, 0.25, 0.625, 0.25, 0.875, 0.5, 0.625, 0.5, 0.625, 0.5, 0.875, 0.5, 0.625, 0.25, 0.625, 0.25, 0.625, 0.25, 0.625, 0.25, 0.625, 0.5, 0.625, 0.5, 0.625, 0.5, 0.625, 0.5, 0.625, 0.25, 0.625, 0.25, 0.625, 0.25, 0.625, 0.25, 0.625, 0.5, 0.625, 0.5, 0.625, 0.5, 0.625, 0.5, 0.625, 0.5, 0.625, 0.5, 0.625, 0.5, 0.625, 0.5, 0.625, 0.5, 0.375, 0.5, 0.375, 0.5, 0.625, 0.5, 0.625, 0.25, 0.625, 0.25, 0.625, 0.25, 0.625, 0.25, 0.625, 0.5, 0.625, 0.5, 0.625, 0.5, 0.625, 0.5, 0.625, 0.5, 0.625, 0.5, 0.625, 0.5, 0.625, 0.5, 0.375, 0.25, 0.625, 0.25, 0.625, 0.25, 0.375, 0.25, 0.625, 0.25, 0.625, 0.25, 0.625, 0.25, 0.625, 0.25, 0.375, 0.5, 0.125, 0.5, 0.125, 0.5, 0.375, 0.5, 0.625, 0.5, 0.625, 0.5, 0.625, 0.5, 0.625, 0.5, 0.625, 0.25, 0.625, 0.25, 0.625, 0.25, 0.625, 0.25, 0.625, 0.25, 0.625, 0.25, 0.625, 0.25, 0.625, 0.25, 0.625, 0.5, 0.625, 0.5, 0.625, 0.5, 0.625, 0.5, 0.625, 0.25, 0.625, 0.25, 0.625, 0.25, 0.625, 0.25, 0.625, 0.25, 0.625, 0.25, 0.625, 0.25, 0.625, 0.25, 0.625, 0.5, 0.625, 0.5, 0.625, 0.5, 0.625, 0.5, 0.875, 0.5, 0.625, 0.5, 0.625, 0.5, 0.875, 0.5, 0.625, 0.5, 0.625, 0.5, 0.625, 0.5, 0.625, 0.5, 0.625, 0.25, 0.625, 0.25, 0.625, 0.25, 0.625, 0.25, 0.625, 0.5, 0.625, 0.5, 0.625, 0.5, 0.625, 0.5, 0.625, 0.25, 0.625, 0.25, 0.625, 0.25, 0.625, 0.25, 0.625, 0.25, 0.625, 0.25, 0.625, 0.25, 0.625, 0.25, 0.625, 0.5, 0.625, 0.5, 0.625, 0.5, 0.625, 0.5, 0.625, 0.5, 0.625, 0.5, 0.625, 0.5, 0.625, 0.5, 0.625, 0.5, 0.625, 0.5, 0.625, 0.5, 0.625, 0.5, 0.375, 0.5, 0.625, 0.5, 0.625, 0.5, 0.375, 0.5, 0.625, 0.25, 0.625, 0.25, 0.625, 0.25, 0.625, 0.25, 0.625, 0.5, 0.625, 0.5, 0.625, 0.5, 0.625, 0.5, 0.125, 0.5, 0.375, 0.5, 0.375, 0.5, 0.125, 0.5, 0.625, 0.25, 0.625, 0.25, 0.625, 0.25, 0.625, 0.25, 0.625, 0.5, 0.625, 0.5, 0.625, 0.5, 0.625, 0.5, 0.625, 0.5, 0.625, 0.5, 0.625, 0.5, 0.625, 0.5, 0.625, 0.5, 0.625, 0.5, 0.625, 0.5, 0.625, 0.5, 0.625, 0.25, 0.625, 0.25, 0.625, 0.25, 0.625, 0.25, 0.625, 0.5, 0.625, 0.5, 0.625, 0.5, 0.625, 0.5, 0.375, 0.25, 0.625, 0.25, 0.625, 0.25, 0.375, 0.25, 0.625, 0.25, 0.625, 0.25, 0.625, 0.25, 0.625, 0.25, 0.375, 0.5, 0.125, 0.5, 0.125, 0.5, 0.375, 0.5, 0.625, 0.5, 0.625, 0.5, 0.625, 0.5, 0.625, 0.5, 0.625, 0.25, 0.625, 0.25, 0.625, 0.25, 0.625, 0.25, 0.625, 0.25, 0.625, 0.25, 0.625, 0.25, 0.625, 0.25, 0.625, 0.5, 0.625, 0.5, 0.625, 0.5, 0.625, 0.5, 0.625, 0.5, 0.625, 0.5, 0.625, 0.5, 0.625, 0.5, 0.625, 0.25, 0.625, 0.25, 0.625, 0.25, 0.625, 0.25, 0.625, 0.25, 0.625, 0.25, 0.625, 0.25, 0.625, 0.25, 0.875, 0.5, 0.625, 0.5, 0.625, 0.5, 0.875, 0.5, 0.625, 0.5, 0.375, 0.5, 0.375, 0.5, 0.625, 0.5, 0.625, 0.5, 0.625, 0.5, 0.625, 0.5, 0.625, 0.5, 0.625, 0.5, 0.625, 0.5, 0.625, 0.5, 0.625, 0.5, 0.625, 0.25, 0.625, 0.25, 0.625, 0.25, 0.625, 0.25, 0.375, 0.25, 0.625, 0.25, 0.625, 0.25, 0.375, 0.25, 0.625, 0.25, 0.625, 0.25, 0.625, 0.25, 0.625, 0.25, 0.625, 0.25, 0.625, 0.25, 0.625, 0.25, 0.625, 0.25, 0.625, 0.5, 0.625, 0.5, 0.625, 0.5, 0.625, 0.5, 0.625, 0.5, 0.875, 0.5, 0.875, 0.5, 0.625, 0.5, 0.625, 0.5, 0.625, 0.5, 0.625, 0.5, 0.625, 0.5, 0.625, 0.25, 0.625, 0.25, 0.625, 0.25, 0.625, 0.25, 0.625, 0.25, 0.625, 0.25, 0.625, 0.25, 0.625, 0.25, 0.625, 0.25, 0.625, 0.25, 0.625, 0.25, 0.625, 0.25, 0.625, 0.5, 0.625, 0.5, 0.625, 0.5, 0.625, 0.5, 0.625, 0.5, 0.625, 0.5, 0.625, 0.5, 0.625, 0.5, 0.625, 0.5, 0.625, 0.5, 0.625, 0.5, 0.625, 0.5, 0.625, 0.25, 0.625, 0.25, 0.625, 0.25, 0.625, 0.25, 0.625, 0.25, 0.625, 0.25, 0.625, 0.25, 0.625, 0.25, 0.625, 0.5, 0.625, 0.5, 0.625, 0.5, 0.625, 0.5, 0.625, 0.5, 0.625, 0.5, 0.625, 0.5, 0.625, 0.5, 0.875, 0.5, 0.625, 0.5, 0.625, 0.5, 0.875, 0.5, 0.625, 0.25, 0.625, 0.25, 0.625, 0.25, 0.625, 0.25, 0.875, 0.5, 0.625, 0.5, 0.625, 0.5, 0.875, 0.5, 0.625, 0.25, 0.625, 0.25, 0.625, 0.25, 0.625, 0.25, 0.625, 0.25, 0.625, 0.25, 0.625, 0.25, 0.625, 0.25, 0.625, 0.5, 0.625, 0.5, 0.625, 0.5, 0.625, 0.5, 0.625, 0.5, 0.625, 0.5, 0.625, 0.5, 0.625, 0.5, 0.625, 0.25, 0.625, 0.25, 0.625, 0.25, 0.625, 0.25, 0.625, 0.5, 0.625, 0.5, 0.625, 0.5, 0.625, 0.5, 0.625, 0.25, 0.625, 0.25, 0.625, 0.25, 0.625, 0.25, 0.625, 0.5, 0.375, 0.5, 0.375, 0.5, 0.625, 0.5, 0.625, 0.5, 0.625, 0.5, 0.625, 0.5, 0.625, 0.5, 0.625, 0.5, 0.625, 0.5, 0.625, 0.5, 0.625, 0.5, 0.625, 0.25, 0.625, 0.25, 0.625, 0.25, 0.625, 0.25, 0.625, 0.25, 0.625, 0.25, 0.625, 0.25, 0.625, 0.25, 0.625, 0.5, 0.625, 0.5, 0.625, 0.5, 0.625, 0.5, 0.375, 0.5, 0.125, 0.5, 0.125, 0.5, 0.375, 0.5, 0.625, 0.25, 0.625, 0.25, 0.625, 0.25, 0.625, 0.25, 0.375, 0.25, 0.625, 0.25, 0.625, 0.25, 0.375, 0.25, 0.625, 0.5, 0.625, 0.5, 0.625, 0.5, 0.625, 0.5, 0.625, 0.5, 0.625, 0.5, 0.625, 0.5, 0.625, 0.5, 0.625, 0.25, 0.625, 0.25, 0.625, 0.25, 0.625, 0.25, 0.125, 0.5, 0.375, 0.5, 0.375, 0.5, 0.125, 0.5, 0.625, 0.5, 0.625, 0.5, 0.625, 0.5, 0.625, 0.5, 0.625, 0.25, 0.375, 0.25, 0.375, 0.25, 0.625, 0.25, 0.625, 0.25, 0.625, 0.25, 0.625, 0.25, 0.625, 0.25, 0.625, 0.5, 0.375, 0.5, 0.375, 0.5, 0.625, 0.5, 0.625, 0.5, 0.625, 0.5, 0.625, 0.5, 0.625, 0.5, 0.625, 0.25, 0.625, 0.25, 0.625, 0.25, 0.625, 0.25, 0.625, 0.25, 0.625, 0.25, 0.625, 0.25, 0.625, 0.25, 0.625, 0.5, 0.625, 0.5, 0.625, 0.5, 0.625, 0.5, 0.625, 0.5, 0.625, 0.5, 0.625, 0.5, 0.625, 0.5, 0.375, 0.5, 0.125, 0.5, 0.125, 0.5, 0.375, 0.5, 0.625, 0.5, 0.625, 0.5, 0.625, 0.5, 0.625, 0.5, 0.375, 0.25, 0.625, 0.25, 0.625, 0.25, 0.375, 0.25, 0.625, 0.25, 0.625, 0.25, 0.625, 0.25, 0.625, 0.25, 0.625, 0.25, 0.625, 0.25, 0.625, 0.25, 0.625, 0.25, 0.625, 0.5, 0.625, 0.5, 0.625, 0.5, 0.625, 0.5, 0.625, 0.25, 0.625, 0.25, 0.625, 0.25, 0.625, 0.25, 0.625, 0.5, 0.625, 0.5, 0.625, 0.5, 0.625, 0.5, 0.625, 0.5, 0.625, 0.5, 0.625, 0.5, 0.625, 0.5, 0.625, 0.5, 0.375, 0.5, 0.375, 0.5, 0.625, 0.5, 0.875, 0.5, 0.625, 0.5, 0.625, 0.5, 0.875, 0.5, 0.625, 0.25, 0.625, 0.25, 0.625, 0.25, 0.625, 0.25, 0.625, 0.25, 0.625, 0.25, 0.625, 0.25, 0.625, 0.25, 0.625, 0.5, 0.625, 0.5, 0.625, 0.5, 0.625, 0.5, 0.625, 0.25, 0.625, 0.25, 0.625, 0.25, 0.625, 0.25, 0.625, 0.5, 0.625, 0.5, 0.625, 0.5, 0.625, 0.5, 0.375, 0.5, 0.125, 0.5, 0.125, 0.5, 0.375, 0.5, 0.625, 0.25, 0.625, 0.25, 0.625, 0.25, 0.625, 0.25, 0.375, 0.25, 0.625, 0.25, 0.625, 0.25, 0.375, 0.25, 0.625, 0.5, 0.625, 0.5, 0.625, 0.5, 0.625, 0.5, 0.625, 0.25, 0.625, 0.25, 0.625, 0.25, 0.625, 0.25, 0.625, 0.5, 0.625, 0.5, 0.625, 0.5, 0.625, 0.5, 0.625, 0.25, 0.625, 0.25, 0.625, 0.25, 0.625, 0.25, 0.625, 0.5, 0.625, 0.5, 0.625, 0.5, 0.625, 0.5, 0.625, 0.5, 0.625, 0.5, 0.625, 0.5, 0.625, 0.5, 0.625, 0.5, 0.625, 0.5, 0.625, 0.5, 0.625, 0.5, 0.625, 0.5, 0.625, 0.5, 0.625, 0.5, 0.625, 0.5, 0.625, 0.25, 0.625, 0.25, 0.625, 0.25, 0.625, 0.25, 0.625, 0.25, 0.625, 0.25, 0.625, 0.25, 0.625, 0.25, 0.625, 0.5, 0.625, 0.5, 0.625, 0.5, 0.625, 0.5, 0.625, 0.5, 0.625, 0.5, 0.625, 0.5, 0.625, 0.5, 0.875, 0.5, 0.625, 0.5, 0.625, 0.5, 0.875, 0.5, 0.625, 0.25, 0.625, 0.25, 0.625, 0.25, 0.625, 0.25, 0.375, 0.5, 0.625, 0.5, 0.625, 0.5, 0.375, 0.5, 0.625, 0.25, 0.625, 0.25, 0.625, 0.25, 0.625, 0.25, 0.625, 0.25, 0.625, 0.25, 0.625, 0.25, 0.625, 0.25, 0.625, 0.5, 0.625, 0.5, 0.625, 0.5, 0.625, 0.5, 0.625, 0.5, 0.625, 0.5, 0.625, 0.5, 0.625, 0.5, 0.625, 0.25, 0.625, 0.25, 0.625, 0.25, 0.625, 0.25, 0.125, 0.5, 0.375, 0.5, 0.375, 0.5, 0.125, 0.5, 0.625, 0.5, 0.625, 0.5, 0.625, 0.5, 0.625, 0.5, 0.625, 0.25, 0.375, 0.25, 0.375, 0.25, 0.625, 0.25, 0.625, 0.25, 0.625, 0.25, 0.625, 0.25, 0.625, 0.25, 0.375, 0.5, 0.125, 0.5, 0.125, 0.5, 0.375, 0.5, 0.625, 0.5, 0.625, 0.5, 0.625, 0.5, 0.625, 0.5, 0.625, 0.25, 0.625, 0.25, 0.625, 0.25, 0.625, 0.25, 0.625, 0.25, 0.625, 0.25, 0.625, 0.25, 0.625, 0.25, 0.625, 0.5, 0.625, 0.5, 0.625, 0.5, 0.625, 0.5, 0.625, 0.5, 0.625, 0.5, 0.625, 0.5, 0.625, 0.5, 0.625, 0.5, 0.375, 0.5, 0.375, 0.5, 0.625, 0.5, 0.375, 0.25, 0.625, 0.25, 0.625, 0.25, 0.375, 0.25, 0.625, 0.5, 0.625, 0.5, 0.625, 0.5, 0.625, 0.5, 0.625, 0.25, 0.625, 0.25, 0.625, 0.25, 0.625, 0.25, 0.625, 0.5, 0.625, 0.5, 0.625, 0.5, 0.625, 0.5, 0.625, 0.25, 0.625, 0.25, 0.625, 0.25, 0.625, 0.25, 0.625, 0.5, 0.625, 0.5, 0.625, 0.5, 0.625, 0.5, 0.625, 0.5, 0.625, 0.5, 0.625, 0.5, 0.625, 0.5, 0.625, 0.25, 0.625, 0.25, 0.625, 0.25, 0.625, 0.25, 0.625, 0.25, 0.625, 0.25, 0.625, 0.25, 0.625, 0.25, 0.875, 0.5, 0.625, 0.5, 0.625, 0.5, 0.875, 0.5, 0.625, 0.25, 0.625, 0.25, 0.625, 0.25, 0.625, 0.25, 0.625, 0.5, 0.625, 0.5, 0.625, 0.5, 0.625, 0.5, 0.625, 0.5, 0.625, 0.5, 0.625, 0.5, 0.625, 0.5, 0.375, 0.5, 0.125, 0.5, 0.125, 0.5, 0.375, 0.5, 0.625, 0.5, 0.625, 0.5, 0.625, 0.5, 0.625, 0.5, 0.375, 0.25, 0.625, 0.25, 0.625, 0.25, 0.375, 0.25, 0.625, 0.25, 0.625, 0.25, 0.625, 0.25, 0.625, 0.25, 0.625, 0.25, 0.625, 0.25, 0.625, 0.25, 0.625, 0.25, 0.625, 0.5, 0.625, 0.5, 0.625, 0.5, 0.625, 0.5, 0.625, 0.5, 0.625, 0.25, 0.625, 0.25, 0.625, 0.5, 0.625, 0.5, 0.625, 0.5, 0.625, 0.5, 0.625, 0.5, 0.625, 0.25, 0.625, 0.25, 0.625, 0.25, 0.625, 0.25, 0.625, 0.25, 0.625, 0.25, 0.625, 0.25, 0.625, 0.25, 0.625, 0.25, 0.625, 0.25, 0.625, 0.25, 0.625, 0.25, 0.625, 0.5, 0.625, 0.5, 0.625, 0.5, 0.625, 0.5, 0.625, 0.5, 0.625, 0.5, 0.625, 0.5, 0.625, 0.5, 0.625, 0.5, 0.625, 0.5, 0.625, 0.5, 0.625, 0.5, 0.625, 0.25, 0.625, 0.25, 0.625, 0.25, 0.625, 0.25])
me_cube_001.materials.append(mat_material)
me_cube_001.update()
me_cylinder = bpy.data.meshes.new('Cylinder')
me_cylinder.from_pydata([(0.0, 1.0, -1.0), (0.0, 1.0, 1.0), (0.1951, 0.9808, -1.0), (0.1951, 0.9808, 1.0), (0.3827, 0.9239, -1.0), (0.3827, 0.9239, 1.0), (0.5556, 0.8315, -1.0), (0.5556, 0.8315, 1.0), (0.7071, 0.7071, -1.0), (0.7071, 0.7071, 1.0), (0.8315, 0.5556, -1.0), (0.8315, 0.5556, 1.0), (0.9239, 0.3827, -1.0), (0.9239, 0.3827, 1.0), (0.9808, 0.1951, -1.0), (0.9808, 0.1951, 1.0), (1.0, 0.0, -1.0), (1.0, 0.0, 1.0), (0.9808, -0.1951, -1.0), (0.9808, -0.1951, 1.0), (0.9239, -0.3827, -1.0), (0.9239, -0.3827, 1.0), (0.8315, -0.5556, -1.0), (0.8315, -0.5556, 1.0), (0.7071, -0.7071, -1.0), (0.7071, -0.7071, 1.0), (0.5556, -0.8315, -1.0), (0.5556, -0.8315, 1.0), (0.3827, -0.9239, -1.0), (0.3827, -0.9239, 1.0), (0.1951, -0.9808, -1.0), (0.1951, -0.9808, 1.0), (0.0, -1.0, -1.0), (0.0, -1.0, 1.0), (-0.1951, -0.9808, -1.0), (-0.1951, -0.9808, 1.0), (-0.3827, -0.9239, -1.0), (-0.3827, -0.9239, 1.0), (-0.5556, -0.8315, -1.0), (-0.5556, -0.8315, 1.0), (-0.7071, -0.7071, -1.0), (-0.7071, -0.7071, 1.0), (-0.8315, -0.5556, -1.0), (-0.8315, -0.5556, 1.0), (-0.9239, -0.3827, -1.0), (-0.9239, -0.3827, 1.0), (-0.9808, -0.1951, -1.0), (-0.9808, -0.1951, 1.0), (-1.0, 0.0, -1.0), (-1.0, 0.0, 1.0), (-0.9808, 0.1951, -1.0), (-0.9808, 0.1951, 1.0), (-0.9239, 0.3827, -1.0), (-0.9239, 0.3827, 1.0), (-0.8315, 0.5556, -1.0), (-0.8315, 0.5556, 1.0), (-0.7071, 0.7071, -1.0), (-0.7071, 0.7071, 1.0), (-0.5556, 0.8315, -1.0), (-0.5556, 0.8315, 1.0), (-0.3827, 0.9239, -1.0), (-0.3827, 0.9239, 1.0), (-0.1951, 0.9808, -1.0), (-0.1951, 0.9808, 1.0)], [], [(0, 1, 3, 2), (2, 3, 5, 4), (4, 5, 7, 6), (6, 7, 9, 8), (8, 9, 11, 10), (10, 11, 13, 12), (12, 13, 15, 14), (14, 15, 17, 16), (16, 17, 19, 18), (18, 19, 21, 20), (20, 21, 23, 22), (22, 23, 25, 24), (24, 25, 27, 26), (26, 27, 29, 28), (28, 29, 31, 30), (30, 31, 33, 32), (32, 33, 35, 34), (34, 35, 37, 36), (36, 37, 39, 38), (38, 39, 41, 40), (40, 41, 43, 42), (42, 43, 45, 44), (44, 45, 47, 46), (46, 47, 49, 48), (48, 49, 51, 50), (50, 51, 53, 52), (52, 53, 55, 54), (54, 55, 57, 56), (56, 57, 59, 58), (58, 59, 61, 60), (3, 1, 63, 61, 59, 57, 55, 53, 51, 49, 47, 45, 43, 41, 39, 37, 35, 33, 31, 29, 27, 25, 23, 21, 19, 17, 15, 13, 11, 9, 7, 5), (60, 61, 63, 62), (62, 63, 1, 0), (0, 2, 4, 6, 8, 10, 12, 14, 16, 18, 20, 22, 24, 26, 28, 30, 32, 34, 36, 38, 40, 42, 44, 46, 48, 50, 52, 54, 56, 58, 60, 62)])
_uv = me_cylinder.uv_layers.new(name='UVMap')
_uv.uv.foreach_set('vector', [1.0, 0.5, 1.0, 1.0, 0.9688, 1.0, 0.9688, 0.5, 0.9688, 0.5, 0.9688, 1.0, 0.9375, 1.0, 0.9375, 0.5, 0.9375, 0.5, 0.9375, 1.0, 0.9062, 1.0, 0.9062, 0.5, 0.9062, 0.5, 0.9062, 1.0, 0.875, 1.0, 0.875, 0.5, 0.875, 0.5, 0.875, 1.0, 0.8438, 1.0, 0.8438, 0.5, 0.8438, 0.5, 0.8438, 1.0, 0.8125, 1.0, 0.8125, 0.5, 0.8125, 0.5, 0.8125, 1.0, 0.7812, 1.0, 0.7812, 0.5, 0.7812, 0.5, 0.7812, 1.0, 0.75, 1.0, 0.75, 0.5, 0.75, 0.5, 0.75, 1.0, 0.7188, 1.0, 0.7188, 0.5, 0.7188, 0.5, 0.7188, 1.0, 0.6875, 1.0, 0.6875, 0.5, 0.6875, 0.5, 0.6875, 1.0, 0.6562, 1.0, 0.6562, 0.5, 0.6562, 0.5, 0.6562, 1.0, 0.625, 1.0, 0.625, 0.5, 0.625, 0.5, 0.625, 1.0, 0.5938, 1.0, 0.5938, 0.5, 0.5938, 0.5, 0.5938, 1.0, 0.5625, 1.0, 0.5625, 0.5, 0.5625, 0.5, 0.5625, 1.0, 0.5312, 1.0, 0.5312, 0.5, 0.5312, 0.5, 0.5312, 1.0, 0.5, 1.0, 0.5, 0.5, 0.5, 0.5, 0.5, 1.0, 0.4688, 1.0, 0.4688, 0.5, 0.4688, 0.5, 0.4688, 1.0, 0.4375, 1.0, 0.4375, 0.5, 0.4375, 0.5, 0.4375, 1.0, 0.4062, 1.0, 0.4062, 0.5, 0.4062, 0.5, 0.4062, 1.0, 0.375, 1.0, 0.375, 0.5, 0.375, 0.5, 0.375, 1.0, 0.3438, 1.0, 0.3438, 0.5, 0.3438, 0.5, 0.3438, 1.0, 0.3125, 1.0, 0.3125, 0.5, 0.3125, 0.5, 0.3125, 1.0, 0.2812, 1.0, 0.2812, 0.5, 0.2812, 0.5, 0.2812, 1.0, 0.25, 1.0, 0.25, 0.5, 0.25, 0.5, 0.25, 1.0, 0.2188, 1.0, 0.2188, 0.5, 0.2188, 0.5, 0.2188, 1.0, 0.1875, 1.0, 0.1875, 0.5, 0.1875, 0.5, 0.1875, 1.0, 0.1562, 1.0, 0.1562, 0.5, 0.1562, 0.5, 0.1562, 1.0, 0.125, 1.0, 0.125, 0.5, 0.125, 0.5, 0.125, 1.0, 0.09375, 1.0, 0.09375, 0.5, 0.09375, 0.5, 0.09375, 1.0, 0.0625, 1.0, 0.0625, 0.5, 0.2968, 0.4854, 0.25, 0.49, 0.2032, 0.4854, 0.1582, 0.4717, 0.1167, 0.4496, 0.08029, 0.4197, 0.05045, 0.3833, 0.02827, 0.3418, 0.01461, 0.2968, 0.01, 0.25, 0.01461, 0.2032, 0.02827, 0.1582, 0.05045, 0.1167, 0.08029, 0.08029, 0.1167, 0.05045, 0.1582, 0.02827, 0.2032, 0.01461, 0.25, 0.01, 0.2968, 0.01461, 0.3418, 0.02827, 0.3833, 0.05045, 0.4197, 0.08029, 0.4496, 0.1167, 0.4717, 0.1582, 0.4854, 0.2032, 0.49, 0.25, 0.4854, 0.2968, 0.4717, 0.3418, 0.4496, 0.3833, 0.4197, 0.4197, 0.3833, 0.4496, 0.3418, 0.4717, 0.0625, 0.5, 0.0625, 1.0, 0.03125, 1.0, 0.03125, 0.5, 0.03125, 0.5, 0.03125, 1.0, 0.0, 1.0, 0.0, 0.5, 0.75, 0.49, 0.7968, 0.4854, 0.8418, 0.4717, 0.8833, 0.4496, 0.9197, 0.4197, 0.9496, 0.3833, 0.9717, 0.3418, 0.9854, 0.2968, 0.99, 0.25, 0.9854, 0.2032, 0.9717, 0.1582, 0.9496, 0.1167, 0.9197, 0.08029, 0.8833, 0.05045, 0.8418, 0.02827, 0.7968, 0.01461, 0.75, 0.01, 0.7032, 0.01461, 0.6582, 0.02827, 0.6167, 0.05045, 0.5803, 0.08029, 0.5504, 0.1167, 0.5283, 0.1582, 0.5146, 0.2032, 0.51, 0.25, 0.5146, 0.2968, 0.5283, 0.3418, 0.5504, 0.3833, 0.5803, 0.4197, 0.6167, 0.4496, 0.6582, 0.4717, 0.7032, 0.4854])
me_cylinder.materials.append(mat_material_001)
me_cylinder.update()
me_cylinder_001 = bpy.data.meshes.new('Cylinder.001')
me_cylinder_001.from_pydata([(0.0, 1.0, -1.0), (0.0, 1.0, 1.0), (0.1951, 0.9808, -1.0), (0.1951, 0.9808, 1.0), (0.3827, 0.9239, -1.0), (0.3827, 0.9239, 1.0), (0.5556, 0.8315, -1.0), (0.5556, 0.8315, 1.0), (0.7071, 0.7071, -1.0), (0.7071, 0.7071, 1.0), (0.8315, 0.5556, -1.0), (0.8315, 0.5556, 1.0), (0.9239, 0.3827, -1.0), (0.9239, 0.3827, 1.0), (0.9808, 0.1951, -1.0), (0.9808, 0.1951, 1.0), (1.0, 0.0, -1.0), (1.0, 0.0, 1.0), (0.9808, -0.1951, -1.0), (0.9808, -0.1951, 1.0), (0.9239, -0.3827, -1.0), (0.9239, -0.3827, 1.0), (0.8315, -0.5556, -1.0), (0.8315, -0.5556, 1.0), (0.7071, -0.7071, -1.0), (0.7071, -0.7071, 1.0), (0.5556, -0.8315, -1.0), (0.5556, -0.8315, 1.0), (0.3827, -0.9239, -1.0), (0.3827, -0.9239, 1.0), (0.1951, -0.9808, -1.0), (0.1951, -0.9808, 1.0), (0.0, -1.0, -1.0), (0.0, -1.0, 1.0), (-0.1951, -0.9808, -1.0), (-0.1951, -0.9808, 1.0), (-0.3827, -0.9239, -1.0), (-0.3827, -0.9239, 1.0), (-0.5556, -0.8315, -1.0), (-0.5556, -0.8315, 1.0), (-0.7071, -0.7071, -1.0), (-0.7071, -0.7071, 1.0), (-0.8315, -0.5556, -1.0), (-0.8315, -0.5556, 1.0), (-0.9239, -0.3827, -1.0), (-0.9239, -0.3827, 1.0), (-0.9808, -0.1951, -1.0), (-0.9808, -0.1951, 1.0), (-1.0, 0.0, -1.0), (-1.0, 0.0, 1.0), (-0.9808, 0.1951, -1.0), (-0.9808, 0.1951, 1.0), (-0.9239, 0.3827, -1.0), (-0.9239, 0.3827, 1.0), (-0.8315, 0.5556, -1.0), (-0.8315, 0.5556, 1.0), (-0.7071, 0.7071, -1.0), (-0.7071, 0.7071, 1.0), (-0.5556, 0.8315, -1.0), (-0.5556, 0.8315, 1.0), (-0.3827, 0.9239, -1.0), (-0.3827, 0.9239, 1.0), (-0.1951, 0.9808, -1.0), (-0.1951, 0.9808, 1.0)], [], [(0, 1, 3, 2), (2, 3, 5, 4), (4, 5, 7, 6), (6, 7, 9, 8), (8, 9, 11, 10), (10, 11, 13, 12), (12, 13, 15, 14), (14, 15, 17, 16), (16, 17, 19, 18), (18, 19, 21, 20), (20, 21, 23, 22), (22, 23, 25, 24), (24, 25, 27, 26), (26, 27, 29, 28), (28, 29, 31, 30), (30, 31, 33, 32), (32, 33, 35, 34), (34, 35, 37, 36), (36, 37, 39, 38), (38, 39, 41, 40), (40, 41, 43, 42), (42, 43, 45, 44), (44, 45, 47, 46), (46, 47, 49, 48), (48, 49, 51, 50), (50, 51, 53, 52), (52, 53, 55, 54), (54, 55, 57, 56), (56, 57, 59, 58), (58, 59, 61, 60), (3, 1, 63, 61, 59, 57, 55, 53, 51, 49, 47, 45, 43, 41, 39, 37, 35, 33, 31, 29, 27, 25, 23, 21, 19, 17, 15, 13, 11, 9, 7, 5), (60, 61, 63, 62), (62, 63, 1, 0), (0, 2, 4, 6, 8, 10, 12, 14, 16, 18, 20, 22, 24, 26, 28, 30, 32, 34, 36, 38, 40, 42, 44, 46, 48, 50, 52, 54, 56, 58, 60, 62)])
_uv = me_cylinder_001.uv_layers.new(name='UVMap')
_uv.uv.foreach_set('vector', [1.0, 0.5, 1.0, 1.0, 0.9688, 1.0, 0.9688, 0.5, 0.9688, 0.5, 0.9688, 1.0, 0.9375, 1.0, 0.9375, 0.5, 0.9375, 0.5, 0.9375, 1.0, 0.9062, 1.0, 0.9062, 0.5, 0.9062, 0.5, 0.9062, 1.0, 0.875, 1.0, 0.875, 0.5, 0.875, 0.5, 0.875, 1.0, 0.8438, 1.0, 0.8438, 0.5, 0.8438, 0.5, 0.8438, 1.0, 0.8125, 1.0, 0.8125, 0.5, 0.8125, 0.5, 0.8125, 1.0, 0.7812, 1.0, 0.7812, 0.5, 0.7812, 0.5, 0.7812, 1.0, 0.75, 1.0, 0.75, 0.5, 0.75, 0.5, 0.75, 1.0, 0.7188, 1.0, 0.7188, 0.5, 0.7188, 0.5, 0.7188, 1.0, 0.6875, 1.0, 0.6875, 0.5, 0.6875, 0.5, 0.6875, 1.0, 0.6562, 1.0, 0.6562, 0.5, 0.6562, 0.5, 0.6562, 1.0, 0.625, 1.0, 0.625, 0.5, 0.625, 0.5, 0.625, 1.0, 0.5938, 1.0, 0.5938, 0.5, 0.5938, 0.5, 0.5938, 1.0, 0.5625, 1.0, 0.5625, 0.5, 0.5625, 0.5, 0.5625, 1.0, 0.5312, 1.0, 0.5312, 0.5, 0.5312, 0.5, 0.5312, 1.0, 0.5, 1.0, 0.5, 0.5, 0.5, 0.5, 0.5, 1.0, 0.4688, 1.0, 0.4688, 0.5, 0.4688, 0.5, 0.4688, 1.0, 0.4375, 1.0, 0.4375, 0.5, 0.4375, 0.5, 0.4375, 1.0, 0.4062, 1.0, 0.4062, 0.5, 0.4062, 0.5, 0.4062, 1.0, 0.375, 1.0, 0.375, 0.5, 0.375, 0.5, 0.375, 1.0, 0.3438, 1.0, 0.3438, 0.5, 0.3438, 0.5, 0.3438, 1.0, 0.3125, 1.0, 0.3125, 0.5, 0.3125, 0.5, 0.3125, 1.0, 0.2812, 1.0, 0.2812, 0.5, 0.2812, 0.5, 0.2812, 1.0, 0.25, 1.0, 0.25, 0.5, 0.25, 0.5, 0.25, 1.0, 0.2188, 1.0, 0.2188, 0.5, 0.2188, 0.5, 0.2188, 1.0, 0.1875, 1.0, 0.1875, 0.5, 0.1875, 0.5, 0.1875, 1.0, 0.1562, 1.0, 0.1562, 0.5, 0.1562, 0.5, 0.1562, 1.0, 0.125, 1.0, 0.125, 0.5, 0.125, 0.5, 0.125, 1.0, 0.09375, 1.0, 0.09375, 0.5, 0.09375, 0.5, 0.09375, 1.0, 0.0625, 1.0, 0.0625, 0.5, 0.2968, 0.4854, 0.25, 0.49, 0.2032, 0.4854, 0.1582, 0.4717, 0.1167, 0.4496, 0.08029, 0.4197, 0.05045, 0.3833, 0.02827, 0.3418, 0.01461, 0.2968, 0.01, 0.25, 0.01461, 0.2032, 0.02827, 0.1582, 0.05045, 0.1167, 0.08029, 0.08029, 0.1167, 0.05045, 0.1582, 0.02827, 0.2032, 0.01461, 0.25, 0.01, 0.2968, 0.01461, 0.3418, 0.02827, 0.3833, 0.05045, 0.4197, 0.08029, 0.4496, 0.1167, 0.4717, 0.1582, 0.4854, 0.2032, 0.49, 0.25, 0.4854, 0.2968, 0.4717, 0.3418, 0.4496, 0.3833, 0.4197, 0.4197, 0.3833, 0.4496, 0.3418, 0.4717, 0.0625, 0.5, 0.0625, 1.0, 0.03125, 1.0, 0.03125, 0.5, 0.03125, 0.5, 0.03125, 1.0, 0.0, 1.0, 0.0, 0.5, 0.75, 0.49, 0.7968, 0.4854, 0.8418, 0.4717, 0.8833, 0.4496, 0.9197, 0.4197, 0.9496, 0.3833, 0.9717, 0.3418, 0.9854, 0.2968, 0.99, 0.25, 0.9854, 0.2032, 0.9717, 0.1582, 0.9496, 0.1167, 0.9197, 0.08029, 0.8833, 0.05045, 0.8418, 0.02827, 0.7968, 0.01461, 0.75, 0.01, 0.7032, 0.01461, 0.6582, 0.02827, 0.6167, 0.05045, 0.5803, 0.08029, 0.5504, 0.1167, 0.5283, 0.1582, 0.5146, 0.2032, 0.51, 0.25, 0.5146, 0.2968, 0.5283, 0.3418, 0.5504, 0.3833, 0.5803, 0.4197, 0.6167, 0.4496, 0.6582, 0.4717, 0.7032, 0.4854])
me_cylinder_001.materials.append(mat_material_001)
me_cylinder_001.update()

# ---- objects
ob_cube = bpy.data.objects.new('Cube', me_cube)
ob_cube_001 = bpy.data.objects.new('Cube.001', me_cube_001)
ob_cylinder = bpy.data.objects.new('Cylinder', me_cylinder)
ob_cylinder_001 = bpy.data.objects.new('Cylinder.001', me_cylinder_001)

# ---- transforms, parenting, visibility, modifiers, constraints
ob_cube.location = (0.0, 0.0, 0.0)
ob_cube.scale = (0.7274, 5.239, 3.336)
ob_cube.lock_rotations_4d = False
ob_cube.empty_display_type = 'ARROWS'
ob_cube.lineart.crease_threshold = 0.0
ob_cube_001.location = (0.0, 0.0, 0.0)
ob_cylinder.location = (0.0, 4.176, 3.371)
ob_cylinder.scale = (0.5526, 0.5526, 0.2539)
ob_cylinder_001.location = (0.0, -5.217, -2.548)
ob_cylinder_001.rotation_euler = (1.571, -0.0, 0.0)
ob_cylinder_001.scale = (0.5526, 0.5526, 0.2539)

# ---- collection membership
col_collection.objects.link(ob_cube)
col_collection.objects.link(ob_cube_001)
col_collection.objects.link(ob_cylinder)
col_collection.objects.link(ob_cylinder_001)

# ---- scene / render settings (as saved in the file)
scene.frame_start = 1; scene.frame_end = 250; scene.frame_set(1)
scene.render.engine = 'BLENDER_EEVEE_NEXT'
scene.cycles.sampling_pattern = 'TABULATED_SOBOL'
scene.view_settings.view_transform = 'Filmic'
bpy.context.view_layer.update()

# ---- added for rendering (the .blend has no active camera and no usable light): camera, sun
cam_auto = bpy.data.cameras.new('AutoCamera')
cam_auto.lens = 50.0
cam_auto.sensor_width = 36.0
cam_auto.clip_end = 1000.0
ob_auto_camera = bpy.data.objects.new('AutoCamera', cam_auto)
scene.collection.objects.link(ob_auto_camera)
ob_auto_camera.location = (11.8948, -14.3896, 9.66048)
ob_auto_camera.rotation_euler = (1.09748, -7.21219e-08, 0.694738)
scene.camera = ob_auto_camera
light_auto_sun = bpy.data.lights.new('AutoSun', 'SUN')
light_auto_sun.energy = 3.0
light_auto_sun.angle = 0.0523599
ob_auto_sun = bpy.data.objects.new('AutoSun', light_auto_sun)
scene.collection.objects.link(ob_auto_sun)
ob_auto_sun.rotation_euler = (0.872665, 0.174533, 0.523599)
bpy.context.view_layer.update()
